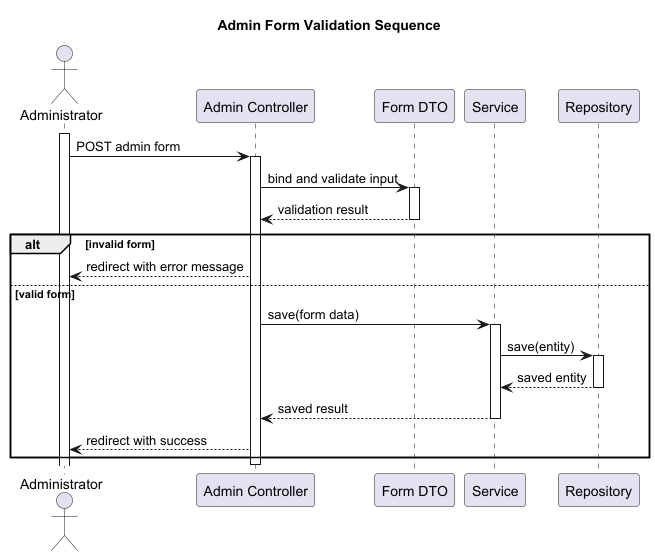

The diagram above was rendered by PlantUML. Its source (embedded in the PNG):
@startuml
title Admin Form Validation Sequence

actor Administrator
activate Administrator
participant "Admin Controller" as Controller
participant "Form DTO" as Form
participant "Service" as Service
participant "Repository" as Repository

Administrator -> Controller : POST admin form
activate Controller

Controller -> Form : bind and validate input
activate Form
Form --> Controller : validation result
deactivate Form

alt invalid form
    Controller --> Administrator : redirect with error message
else valid form
    Controller -> Service : save(form data)
    activate Service

    Service -> Repository : save(entity)
    activate Repository
    Repository --> Service : saved entity
    deactivate Repository

    Service --> Controller : saved result
    deactivate Service

    Controller --> Administrator : redirect with success
end

deactivate Controller

@enduml